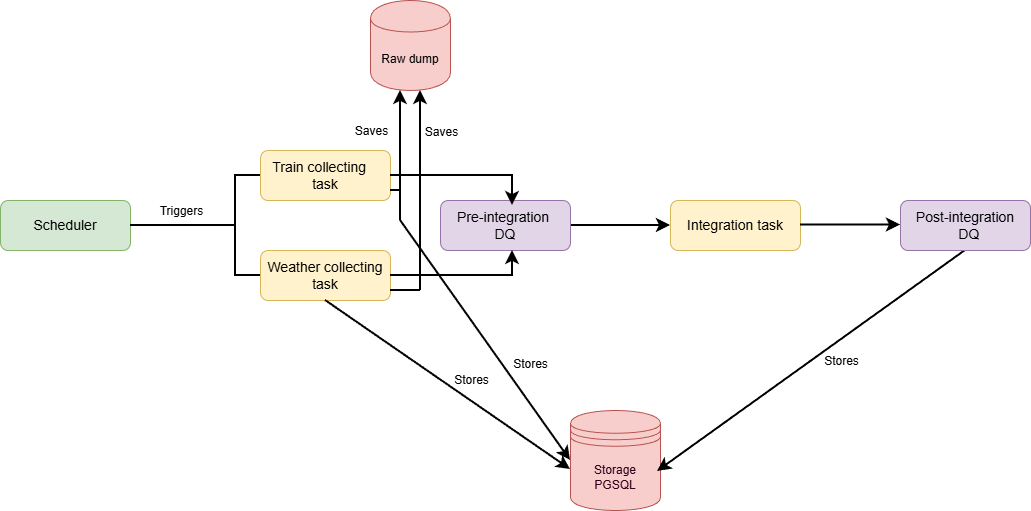

The diagram above was exported from draw.io. Its source (the exported page's mxGraphModel, read from the mxfile embedded in the PNG):
<mxGraphModel dx="2253" dy="795" grid="1" gridSize="10" guides="1" tooltips="1" connect="1" arrows="1" fold="1" page="1" pageScale="1" pageWidth="827" pageHeight="1169" math="0" shadow="0">
  <root>
    <mxCell id="0" />
    <mxCell id="1" parent="0" />
    <mxCell id="TCqaOsHQSY95kvf_rhkO-2" parent="1" style="rounded=1;whiteSpace=wrap;html=1;fillColor=#d5e8d4;strokeColor=#82b366;" value="&lt;h3&gt;&lt;span style=&quot;font-weight: normal;&quot;&gt;Scheduler&lt;/span&gt;&lt;/h3&gt;" vertex="1">
      <mxGeometry height="50" width="130" x="-50" y="260" as="geometry" />
    </mxCell>
    <mxCell id="TCqaOsHQSY95kvf_rhkO-4" parent="1" style="strokeWidth=2;html=1;shape=mxgraph.flowchart.annotation_2;align=left;labelPosition=right;pointerEvents=1;" value="" vertex="1">
      <mxGeometry height="100" width="50" x="160" y="235" as="geometry" />
    </mxCell>
    <mxCell id="TCqaOsHQSY95kvf_rhkO-5" parent="1" style="rounded=1;whiteSpace=wrap;html=1;fillColor=#fff2cc;strokeColor=#d6b656;" value="&lt;h3&gt;&lt;span style=&quot;font-weight: normal;&quot;&gt;Train collecting&amp;nbsp; &amp;nbsp; task&lt;/span&gt;&lt;/h3&gt;" vertex="1">
      <mxGeometry height="50" width="130" x="210" y="210" as="geometry" />
    </mxCell>
    <mxCell id="TCqaOsHQSY95kvf_rhkO-6" parent="1" style="rounded=1;whiteSpace=wrap;html=1;fillColor=#fff2cc;strokeColor=#d6b656;" value="&lt;h3&gt;&lt;span style=&quot;font-weight: 400;&quot;&gt;Weather collecting task&lt;/span&gt;&lt;/h3&gt;" vertex="1">
      <mxGeometry height="50" width="130" x="210" y="310" as="geometry" />
    </mxCell>
    <mxCell id="TCqaOsHQSY95kvf_rhkO-27" parent="1" style="shape=datastore;whiteSpace=wrap;html=1;fillColor=#f8cecc;strokeColor=#b85450;" value="&lt;font style=&quot;color: rgb(51, 0, 26);&quot;&gt;Storage&lt;/font&gt;&lt;div&gt;&lt;font style=&quot;color: rgb(51, 0, 26);&quot;&gt;PGSQL&lt;/font&gt;&lt;/div&gt;" vertex="1">
      <mxGeometry height="100" width="90" x="520" y="470" as="geometry" />
    </mxCell>
    <mxCell id="TCqaOsHQSY95kvf_rhkO-29" edge="1" parent="1" source="TCqaOsHQSY95kvf_rhkO-2" style="endArrow=none;html=1;rounded=0;fontSize=12;startSize=8;endSize=8;curved=1;entryX=0;entryY=0.5;entryDx=0;entryDy=0;entryPerimeter=0;exitX=1;exitY=0.5;exitDx=0;exitDy=0;strokeWidth=2;" target="TCqaOsHQSY95kvf_rhkO-4" value="">
      <mxGeometry height="50" relative="1" width="50" as="geometry">
        <mxPoint x="80" y="290" as="sourcePoint" />
        <mxPoint x="130" y="240" as="targetPoint" />
      </mxGeometry>
    </mxCell>
    <mxCell id="TCqaOsHQSY95kvf_rhkO-48" connectable="0" parent="TCqaOsHQSY95kvf_rhkO-29" style="edgeLabel;html=1;align=center;verticalAlign=middle;resizable=0;points=[];fontSize=12;" value="Triggers" vertex="1">
      <mxGeometry relative="1" x="0.25" y="-3" as="geometry">
        <mxPoint y="-18" as="offset" />
      </mxGeometry>
    </mxCell>
    <mxCell id="TCqaOsHQSY95kvf_rhkO-30" edge="1" parent="1" source="TCqaOsHQSY95kvf_rhkO-31" style="edgeStyle=none;curved=1;rounded=0;orthogonalLoop=1;jettySize=auto;html=1;exitX=1;exitY=0.5;exitDx=0;exitDy=0;fontSize=12;startSize=8;endSize=8;strokeWidth=2;" target="TCqaOsHQSY95kvf_rhkO-32">
      <mxGeometry relative="1" as="geometry" />
    </mxCell>
    <mxCell id="TCqaOsHQSY95kvf_rhkO-31" parent="1" style="rounded=1;whiteSpace=wrap;html=1;fillColor=#e1d5e7;strokeColor=#9673a6;align=center;" value="&lt;h3&gt;&lt;span style=&quot;font-weight: 400;&quot;&gt;&amp;nbsp; &amp;nbsp; Pre-integration&amp;nbsp; &amp;nbsp; &amp;nbsp; DQ&lt;/span&gt;&lt;/h3&gt;" vertex="1">
      <mxGeometry height="50" width="130" x="390" y="260" as="geometry" />
    </mxCell>
    <mxCell id="TCqaOsHQSY95kvf_rhkO-32" parent="1" style="rounded=1;whiteSpace=wrap;html=1;fillColor=#fff2cc;strokeColor=#d6b656;align=center;" value="&lt;h3&gt;&lt;span style=&quot;font-weight: normal;&quot;&gt;Integration task&lt;/span&gt;&lt;/h3&gt;" vertex="1">
      <mxGeometry height="50" width="130" x="620" y="260" as="geometry" />
    </mxCell>
    <mxCell id="TCqaOsHQSY95kvf_rhkO-55" edge="1" parent="1" source="TCqaOsHQSY95kvf_rhkO-33" style="edgeStyle=none;curved=1;rounded=0;orthogonalLoop=1;jettySize=auto;html=1;exitX=0.5;exitY=1;exitDx=0;exitDy=0;entryX=0.967;entryY=0.61;entryDx=0;entryDy=0;fontSize=12;startSize=8;endSize=8;strokeWidth=2;entryPerimeter=0;" target="TCqaOsHQSY95kvf_rhkO-27">
      <mxGeometry relative="1" as="geometry" />
    </mxCell>
    <mxCell id="TCqaOsHQSY95kvf_rhkO-75" connectable="0" parent="TCqaOsHQSY95kvf_rhkO-55" style="edgeLabel;html=1;align=center;verticalAlign=middle;resizable=0;points=[];fontSize=12;" value="Stores" vertex="1">
      <mxGeometry relative="1" x="0.0194" y="2" as="geometry">
        <mxPoint x="31" y="-4" as="offset" />
      </mxGeometry>
    </mxCell>
    <mxCell id="TCqaOsHQSY95kvf_rhkO-33" parent="1" style="rounded=1;whiteSpace=wrap;html=1;fillColor=#e1d5e7;strokeColor=#9673a6;align=center;" value="&lt;h3&gt;&lt;span style=&quot;font-weight: 400;&quot;&gt;&amp;nbsp; &amp;nbsp;Post-integration&amp;nbsp; &amp;nbsp; &amp;nbsp; DQ&lt;/span&gt;&lt;/h3&gt;" vertex="1">
      <mxGeometry height="50" width="130" x="850" y="260" as="geometry" />
    </mxCell>
    <mxCell id="TCqaOsHQSY95kvf_rhkO-34" edge="1" parent="1" style="edgeStyle=none;curved=1;rounded=0;orthogonalLoop=1;jettySize=auto;html=1;exitX=1;exitY=0.5;exitDx=0;exitDy=0;fontSize=12;startSize=8;endSize=8;strokeWidth=2;">
      <mxGeometry relative="1" as="geometry">
        <mxPoint x="750" y="284.5" as="sourcePoint" />
        <mxPoint x="850" y="284.5" as="targetPoint" />
      </mxGeometry>
    </mxCell>
    <mxCell id="TCqaOsHQSY95kvf_rhkO-37" edge="1" parent="1" source="TCqaOsHQSY95kvf_rhkO-6" style="edgeStyle=none;curved=0;rounded=0;orthogonalLoop=1;jettySize=auto;html=1;exitX=1;exitY=0.5;exitDx=0;exitDy=0;entryX=0.554;entryY=1;entryDx=0;entryDy=0;entryPerimeter=0;fontSize=12;startSize=8;endSize=8;strokeWidth=2;" target="TCqaOsHQSY95kvf_rhkO-31">
      <mxGeometry relative="1" as="geometry">
        <Array as="points">
          <mxPoint x="462" y="335" />
        </Array>
      </mxGeometry>
    </mxCell>
    <mxCell id="TCqaOsHQSY95kvf_rhkO-38" edge="1" parent="1" source="TCqaOsHQSY95kvf_rhkO-5" style="edgeStyle=none;curved=0;rounded=0;orthogonalLoop=1;jettySize=auto;html=1;exitX=1;exitY=0.5;exitDx=0;exitDy=0;entryX=0.554;entryY=0.1;entryDx=0;entryDy=0;entryPerimeter=0;fontSize=12;startSize=8;endSize=8;strokeWidth=2;" target="TCqaOsHQSY95kvf_rhkO-31">
      <mxGeometry relative="1" as="geometry">
        <Array as="points">
          <mxPoint x="462" y="235" />
        </Array>
      </mxGeometry>
    </mxCell>
    <mxCell id="TCqaOsHQSY95kvf_rhkO-56" edge="1" parent="1" source="TCqaOsHQSY95kvf_rhkO-6" style="edgeStyle=none;curved=1;rounded=0;orthogonalLoop=1;jettySize=auto;html=1;exitX=0.5;exitY=1;exitDx=0;exitDy=0;fontSize=12;startSize=8;endSize=8;strokeWidth=2;">
      <mxGeometry relative="1" as="geometry">
        <mxPoint x="520" y="529" as="targetPoint" />
      </mxGeometry>
    </mxCell>
    <mxCell id="TCqaOsHQSY95kvf_rhkO-77" connectable="0" parent="TCqaOsHQSY95kvf_rhkO-56" style="edgeLabel;html=1;align=center;verticalAlign=middle;resizable=0;points=[];fontSize=12;" value="Stores" vertex="1">
      <mxGeometry relative="1" x="0.0829" y="1" as="geometry">
        <mxPoint x="12" y="-11" as="offset" />
      </mxGeometry>
    </mxCell>
    <mxCell id="TCqaOsHQSY95kvf_rhkO-60" edge="1" parent="1" style="endArrow=none;html=1;rounded=0;fontSize=12;startSize=8;endSize=8;curved=1;strokeWidth=2;" value="">
      <mxGeometry height="50" relative="1" width="50" as="geometry">
        <Array as="points">
          <mxPoint x="340" y="250" />
        </Array>
        <mxPoint x="340" y="250" as="sourcePoint" />
        <mxPoint x="350" y="250" as="targetPoint" />
      </mxGeometry>
    </mxCell>
    <mxCell id="TCqaOsHQSY95kvf_rhkO-63" edge="1" parent="1" style="endArrow=none;html=1;rounded=0;fontSize=12;startSize=8;endSize=8;curved=1;strokeWidth=2;" value="">
      <mxGeometry height="50" relative="1" width="50" as="geometry">
        <Array as="points">
          <mxPoint x="350" y="240" />
        </Array>
        <mxPoint x="350" y="280" as="sourcePoint" />
        <mxPoint x="350" y="190" as="targetPoint" />
      </mxGeometry>
    </mxCell>
    <mxCell id="TCqaOsHQSY95kvf_rhkO-72" connectable="0" parent="TCqaOsHQSY95kvf_rhkO-63" style="edgeLabel;html=1;align=center;verticalAlign=middle;resizable=0;points=[];fontSize=12;" value="Saves" vertex="1">
      <mxGeometry relative="1" x="0.3778" y="-1" as="geometry">
        <mxPoint x="-31" y="-28" as="offset" />
      </mxGeometry>
    </mxCell>
    <mxCell id="TCqaOsHQSY95kvf_rhkO-64" edge="1" parent="1" style="endArrow=classic;html=1;rounded=0;fontSize=12;startSize=8;endSize=8;curved=1;strokeWidth=2;" value="">
      <mxGeometry height="50" relative="1" width="50" as="geometry">
        <mxPoint x="350" y="280" as="sourcePoint" />
        <mxPoint x="520" y="520" as="targetPoint" />
      </mxGeometry>
    </mxCell>
    <mxCell id="TCqaOsHQSY95kvf_rhkO-76" connectable="0" parent="TCqaOsHQSY95kvf_rhkO-64" style="edgeLabel;html=1;align=center;verticalAlign=middle;resizable=0;points=[];fontSize=12;" value="Stores" vertex="1">
      <mxGeometry relative="1" x="0.2" as="geometry">
        <mxPoint x="28" as="offset" />
      </mxGeometry>
    </mxCell>
    <mxCell id="TCqaOsHQSY95kvf_rhkO-66" edge="1" parent="1" style="endArrow=none;html=1;rounded=0;fontSize=12;startSize=8;endSize=8;curved=1;strokeWidth=2;" value="">
      <mxGeometry height="50" relative="1" width="50" as="geometry">
        <mxPoint x="340" y="350" as="sourcePoint" />
        <mxPoint x="370" y="350" as="targetPoint" />
      </mxGeometry>
    </mxCell>
    <mxCell id="TCqaOsHQSY95kvf_rhkO-68" edge="1" parent="1" style="endArrow=classic;html=1;rounded=0;fontSize=12;startSize=8;endSize=8;curved=1;strokeWidth=2;" value="">
      <mxGeometry height="50" relative="1" width="50" as="geometry">
        <mxPoint x="370" y="350" as="sourcePoint" />
        <mxPoint x="370" y="150" as="targetPoint" />
      </mxGeometry>
    </mxCell>
    <mxCell id="TCqaOsHQSY95kvf_rhkO-74" connectable="0" parent="TCqaOsHQSY95kvf_rhkO-68" style="edgeLabel;html=1;align=center;verticalAlign=middle;resizable=0;points=[];fontSize=12;" value="Saves" vertex="1">
      <mxGeometry relative="1" x="0.59" y="4" as="geometry">
        <mxPoint x="24" as="offset" />
      </mxGeometry>
    </mxCell>
    <mxCell id="TCqaOsHQSY95kvf_rhkO-69" edge="1" parent="1" style="endArrow=classic;html=1;rounded=0;fontSize=12;startSize=8;endSize=8;curved=1;strokeWidth=2;" value="">
      <mxGeometry height="50" relative="1" width="50" as="geometry">
        <Array as="points" />
        <mxPoint x="350" y="190" as="sourcePoint" />
        <mxPoint x="350" y="150" as="targetPoint" />
      </mxGeometry>
    </mxCell>
    <mxCell id="TCqaOsHQSY95kvf_rhkO-71" parent="1" style="shape=cylinder;whiteSpace=wrap;html=1;boundedLbl=1;backgroundOutline=1;fillColor=#f8cecc;strokeColor=#b85450;" value="Raw dump" vertex="1">
      <mxGeometry height="90" width="80" x="320" y="60" as="geometry" />
    </mxCell>
  </root>
</mxGraphModel>